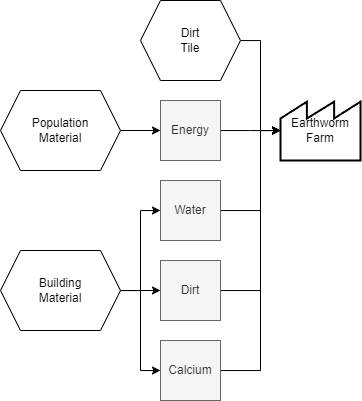

The diagram above was exported from draw.io. Its source (the exported page's mxGraphModel, read from the mxfile embedded in the PNG):
<mxGraphModel dx="3522" dy="1963" grid="1" gridSize="10" guides="1" tooltips="1" connect="1" arrows="1" fold="1" page="0" pageScale="1" pageWidth="1169" pageHeight="827" math="0" shadow="0">
  <root>
    <mxCell id="0" />
    <mxCell id="1" parent="0" />
    <mxCell id="2" value="Earthworm&lt;br&gt;Farm" style="strokeWidth=2;html=1;shape=mxgraph.lean_mapping.outside_sources;whiteSpace=wrap;align=center;" vertex="1" parent="1">
      <mxGeometry x="-140" y="1860" width="80" height="60" as="geometry" />
    </mxCell>
    <mxCell id="3" style="edgeStyle=orthogonalEdgeStyle;rounded=0;orthogonalLoop=1;jettySize=auto;html=1;entryX=0;entryY=0.5;entryDx=0;entryDy=0;" edge="1" source="4" target="6" parent="1">
      <mxGeometry relative="1" as="geometry" />
    </mxCell>
    <mxCell id="4" value="Population&lt;br&gt;Material" style="shape=hexagon;perimeter=hexagonPerimeter2;whiteSpace=wrap;html=1;fixedSize=1;" vertex="1" parent="1">
      <mxGeometry x="-420" y="1850" width="120" height="80" as="geometry" />
    </mxCell>
    <mxCell id="5" style="edgeStyle=orthogonalEdgeStyle;rounded=0;orthogonalLoop=1;jettySize=auto;html=1;entryX=0;entryY=0.5;entryDx=0;entryDy=0;" edge="1" source="6" parent="1">
      <mxGeometry relative="1" as="geometry">
        <mxPoint x="-140" y="1890" as="targetPoint" />
      </mxGeometry>
    </mxCell>
    <mxCell id="6" value="Energy" style="rounded=0;whiteSpace=wrap;html=1;fillColor=#f5f5f5;strokeColor=#666666;fontColor=#333333;" vertex="1" parent="1">
      <mxGeometry x="-260" y="1860" width="60" height="60" as="geometry" />
    </mxCell>
    <mxCell id="7" style="edgeStyle=orthogonalEdgeStyle;rounded=0;orthogonalLoop=1;jettySize=auto;html=1;entryX=0;entryY=0.5;entryDx=0;entryDy=0;" edge="1" source="8" parent="1">
      <mxGeometry relative="1" as="geometry">
        <Array as="points">
          <mxPoint x="-160" y="1970" />
          <mxPoint x="-160" y="1890" />
        </Array>
        <mxPoint x="-140" y="1890" as="targetPoint" />
      </mxGeometry>
    </mxCell>
    <mxCell id="8" value="Water" style="rounded=0;whiteSpace=wrap;html=1;fillColor=#f5f5f5;strokeColor=#666666;fontColor=#333333;" vertex="1" parent="1">
      <mxGeometry x="-260" y="1940" width="60" height="60" as="geometry" />
    </mxCell>
    <mxCell id="9" style="edgeStyle=orthogonalEdgeStyle;rounded=0;orthogonalLoop=1;jettySize=auto;html=1;entryX=0;entryY=0.5;entryDx=0;entryDy=0;" edge="1" source="12" target="8" parent="1">
      <mxGeometry relative="1" as="geometry" />
    </mxCell>
    <mxCell id="10" style="edgeStyle=orthogonalEdgeStyle;rounded=0;orthogonalLoop=1;jettySize=auto;html=1;entryX=0;entryY=0.5;entryDx=0;entryDy=0;" edge="1" source="12" target="14" parent="1">
      <mxGeometry relative="1" as="geometry" />
    </mxCell>
    <mxCell id="11" style="edgeStyle=orthogonalEdgeStyle;rounded=0;orthogonalLoop=1;jettySize=auto;html=1;entryX=0;entryY=0.5;entryDx=0;entryDy=0;" edge="1" source="12" target="18" parent="1">
      <mxGeometry relative="1" as="geometry" />
    </mxCell>
    <mxCell id="12" value="Building&lt;br&gt;Material" style="shape=hexagon;perimeter=hexagonPerimeter2;whiteSpace=wrap;html=1;fixedSize=1;" vertex="1" parent="1">
      <mxGeometry x="-420" y="2010" width="120" height="80" as="geometry" />
    </mxCell>
    <mxCell id="13" style="edgeStyle=orthogonalEdgeStyle;rounded=0;orthogonalLoop=1;jettySize=auto;html=1;entryX=0;entryY=0.5;entryDx=0;entryDy=0;" edge="1" source="14" parent="1">
      <mxGeometry relative="1" as="geometry">
        <Array as="points">
          <mxPoint x="-160" y="2050" />
          <mxPoint x="-160" y="1890" />
        </Array>
        <mxPoint x="-140" y="1890" as="targetPoint" />
      </mxGeometry>
    </mxCell>
    <mxCell id="14" value="Dirt" style="rounded=0;whiteSpace=wrap;html=1;fillColor=#f5f5f5;strokeColor=#666666;fontColor=#333333;" vertex="1" parent="1">
      <mxGeometry x="-260" y="2020" width="60" height="60" as="geometry" />
    </mxCell>
    <mxCell id="15" style="edgeStyle=orthogonalEdgeStyle;rounded=0;orthogonalLoop=1;jettySize=auto;html=1;entryX=0;entryY=0.5;entryDx=0;entryDy=0;" edge="1" source="16" target="2" parent="1">
      <mxGeometry relative="1" as="geometry" />
    </mxCell>
    <mxCell id="16" value="Dirt &lt;br&gt;Tile" style="shape=hexagon;perimeter=hexagonPerimeter2;whiteSpace=wrap;html=1;fixedSize=1;" vertex="1" parent="1">
      <mxGeometry x="-280" y="1760" width="100" height="80" as="geometry" />
    </mxCell>
    <mxCell id="17" style="edgeStyle=orthogonalEdgeStyle;rounded=0;orthogonalLoop=1;jettySize=auto;html=1;entryX=0;entryY=0.5;entryDx=0;entryDy=0;" edge="1" source="18" parent="1">
      <mxGeometry relative="1" as="geometry">
        <Array as="points">
          <mxPoint x="-160" y="2130" />
          <mxPoint x="-160" y="1890" />
        </Array>
        <mxPoint x="-140" y="1890" as="targetPoint" />
      </mxGeometry>
    </mxCell>
    <mxCell id="18" value="Calcium" style="rounded=0;whiteSpace=wrap;html=1;fillColor=#f5f5f5;strokeColor=#666666;fontColor=#333333;" vertex="1" parent="1">
      <mxGeometry x="-260" y="2100" width="60" height="60" as="geometry" />
    </mxCell>
  </root>
</mxGraphModel>